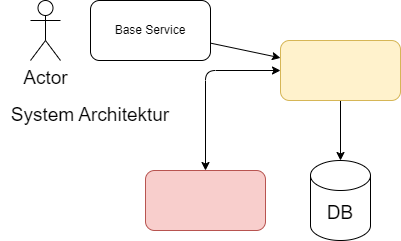

The diagram above was exported from draw.io. Its source (the exported page's mxGraphModel, read from the mxfile embedded in the PNG):
<mxGraphModel dx="1066" dy="607" grid="1" gridSize="10" guides="1" tooltips="1" connect="1" arrows="1" fold="1" page="1" pageScale="1" pageWidth="850" pageHeight="1100" math="0" shadow="0">
  <root>
    <mxCell id="0" />
    <mxCell id="1" parent="0" />
    <mxCell id="5" style="edgeStyle=none;html=1;" parent="1" source="2" target="3" edge="1">
      <mxGeometry relative="1" as="geometry" />
    </mxCell>
    <mxCell id="2" value="Base Service" style="rounded=1;whiteSpace=wrap;html=1;" parent="1" vertex="1">
      <mxGeometry x="250" y="70" width="120" height="60" as="geometry" />
    </mxCell>
    <mxCell id="6" style="edgeStyle=orthogonalEdgeStyle;html=1;strokeColor=default;startArrow=classic;startFill=1;" parent="1" source="3" target="4" edge="1">
      <mxGeometry relative="1" as="geometry" />
    </mxCell>
    <mxCell id="9" style="edgeStyle=none;html=1;fontSize=19;" parent="1" source="3" target="8" edge="1">
      <mxGeometry relative="1" as="geometry" />
    </mxCell>
    <mxCell id="3" value="" style="rounded=1;whiteSpace=wrap;html=1;fillColor=#fff2cc;strokeColor=#d6b656;" parent="1" vertex="1">
      <mxGeometry x="440" y="110" width="120" height="60" as="geometry" />
    </mxCell>
    <mxCell id="4" value="" style="rounded=1;whiteSpace=wrap;html=1;fillColor=#f8cecc;strokeColor=#b85450;" parent="1" vertex="1">
      <mxGeometry x="305" y="240" width="120" height="60" as="geometry" />
    </mxCell>
    <mxCell id="7" value="System Architektur" style="text;html=1;strokeColor=none;fillColor=none;align=center;verticalAlign=middle;whiteSpace=wrap;rounded=0;fontSize=19;" parent="1" vertex="1">
      <mxGeometry x="160" y="170" width="180" height="30" as="geometry" />
    </mxCell>
    <mxCell id="8" value="DB" style="shape=cylinder3;whiteSpace=wrap;html=1;boundedLbl=1;backgroundOutline=1;size=15;fontSize=19;" parent="1" vertex="1">
      <mxGeometry x="470" y="230" width="60" height="80" as="geometry" />
    </mxCell>
    <mxCell id="10" value="Actor" style="shape=umlActor;verticalLabelPosition=bottom;verticalAlign=top;html=1;outlineConnect=0;fontSize=19;" parent="1" vertex="1">
      <mxGeometry x="190" y="70" width="30" height="60" as="geometry" />
    </mxCell>
  </root>
</mxGraphModel>